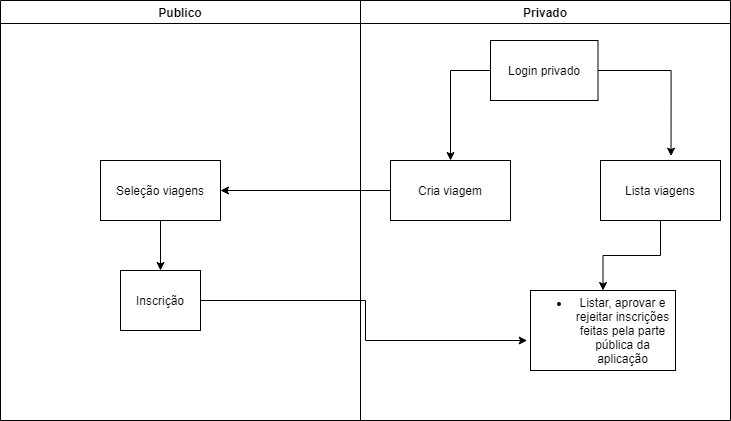

The diagram above was exported from draw.io. Its source (the exported page's mxGraphModel, read from the mxfile embedded in the PNG):
<mxGraphModel dx="1824" dy="548" grid="1" gridSize="10" guides="1" tooltips="1" connect="1" arrows="1" fold="1" page="1" pageScale="1" pageWidth="827" pageHeight="1169" math="0" shadow="0">
  <root>
    <mxCell id="0" />
    <mxCell id="1" parent="0" />
    <mxCell id="9OI0eCGbQgQjH0HPvQNg-15" value="Publico" style="swimlane;startSize=23;" vertex="1" parent="1">
      <mxGeometry x="-50" width="360" height="420" as="geometry" />
    </mxCell>
    <mxCell id="9OI0eCGbQgQjH0HPvQNg-8" style="edgeStyle=orthogonalEdgeStyle;rounded=0;orthogonalLoop=1;jettySize=auto;html=1;exitX=0.5;exitY=1;exitDx=0;exitDy=0;" edge="1" parent="9OI0eCGbQgQjH0HPvQNg-15">
      <mxGeometry relative="1" as="geometry">
        <mxPoint x="160" y="160" as="sourcePoint" />
        <mxPoint x="160" y="160" as="targetPoint" />
      </mxGeometry>
    </mxCell>
    <mxCell id="9OI0eCGbQgQjH0HPvQNg-19" value="Inscrição" style="rounded=0;whiteSpace=wrap;html=1;" vertex="1" parent="9OI0eCGbQgQjH0HPvQNg-15">
      <mxGeometry x="120" y="270" width="80" height="60" as="geometry" />
    </mxCell>
    <mxCell id="9OI0eCGbQgQjH0HPvQNg-25" style="edgeStyle=orthogonalEdgeStyle;rounded=0;orthogonalLoop=1;jettySize=auto;html=1;entryX=0.5;entryY=0;entryDx=0;entryDy=0;" edge="1" parent="9OI0eCGbQgQjH0HPvQNg-15" source="9OI0eCGbQgQjH0HPvQNg-22" target="9OI0eCGbQgQjH0HPvQNg-19">
      <mxGeometry relative="1" as="geometry" />
    </mxCell>
    <mxCell id="9OI0eCGbQgQjH0HPvQNg-22" value="Seleção viagens" style="rounded=0;whiteSpace=wrap;html=1;" vertex="1" parent="9OI0eCGbQgQjH0HPvQNg-15">
      <mxGeometry x="100" y="160" width="120" height="60" as="geometry" />
    </mxCell>
    <mxCell id="9OI0eCGbQgQjH0HPvQNg-16" value="Privado" style="swimlane;" vertex="1" parent="1">
      <mxGeometry x="310" width="370" height="420" as="geometry" />
    </mxCell>
    <mxCell id="9OI0eCGbQgQjH0HPvQNg-20" value="&lt;ul&gt;&lt;br/&gt;&lt;li&gt;Listar, aprovar e rejeitar inscrições feitas pela parte pública da aplicação&lt;/li&gt;&lt;br/&gt;&lt;/ul&gt;" style="rounded=0;whiteSpace=wrap;html=1;" vertex="1" parent="9OI0eCGbQgQjH0HPvQNg-16">
      <mxGeometry x="170" y="290" width="145" height="80" as="geometry" />
    </mxCell>
    <mxCell id="9OI0eCGbQgQjH0HPvQNg-26" value="Cria viagem" style="rounded=0;whiteSpace=wrap;html=1;" vertex="1" parent="9OI0eCGbQgQjH0HPvQNg-16">
      <mxGeometry x="30" y="160" width="120" height="60" as="geometry" />
    </mxCell>
    <mxCell id="9OI0eCGbQgQjH0HPvQNg-28" value="Login privado" style="rounded=0;whiteSpace=wrap;html=1;" vertex="1" parent="9OI0eCGbQgQjH0HPvQNg-16">
      <mxGeometry x="130" y="40" width="107.5" height="60" as="geometry" />
    </mxCell>
    <mxCell id="9OI0eCGbQgQjH0HPvQNg-34" style="edgeStyle=orthogonalEdgeStyle;rounded=0;orthogonalLoop=1;jettySize=auto;html=1;entryX=0.5;entryY=0;entryDx=0;entryDy=0;" edge="1" parent="9OI0eCGbQgQjH0HPvQNg-16" source="9OI0eCGbQgQjH0HPvQNg-29" target="9OI0eCGbQgQjH0HPvQNg-20">
      <mxGeometry relative="1" as="geometry" />
    </mxCell>
    <mxCell id="9OI0eCGbQgQjH0HPvQNg-29" value="Lista viagens" style="rounded=0;whiteSpace=wrap;html=1;" vertex="1" parent="9OI0eCGbQgQjH0HPvQNg-16">
      <mxGeometry x="240" y="160" width="120" height="60" as="geometry" />
    </mxCell>
    <mxCell id="9OI0eCGbQgQjH0HPvQNg-32" style="edgeStyle=orthogonalEdgeStyle;rounded=0;orthogonalLoop=1;jettySize=auto;html=1;entryX=0.588;entryY=-0.073;entryDx=0;entryDy=0;entryPerimeter=0;" edge="1" parent="9OI0eCGbQgQjH0HPvQNg-16" source="9OI0eCGbQgQjH0HPvQNg-28" target="9OI0eCGbQgQjH0HPvQNg-29">
      <mxGeometry relative="1" as="geometry">
        <mxPoint x="300" y="70" as="targetPoint" />
      </mxGeometry>
    </mxCell>
    <mxCell id="9OI0eCGbQgQjH0HPvQNg-31" style="edgeStyle=orthogonalEdgeStyle;rounded=0;orthogonalLoop=1;jettySize=auto;html=1;" edge="1" parent="9OI0eCGbQgQjH0HPvQNg-16" source="9OI0eCGbQgQjH0HPvQNg-28" target="9OI0eCGbQgQjH0HPvQNg-26">
      <mxGeometry relative="1" as="geometry">
        <mxPoint x="90" y="110" as="targetPoint" />
        <Array as="points">
          <mxPoint x="90" y="70" />
        </Array>
      </mxGeometry>
    </mxCell>
    <mxCell id="9OI0eCGbQgQjH0HPvQNg-27" style="edgeStyle=orthogonalEdgeStyle;rounded=0;orthogonalLoop=1;jettySize=auto;html=1;entryX=1;entryY=0.5;entryDx=0;entryDy=0;" edge="1" parent="1" source="9OI0eCGbQgQjH0HPvQNg-26" target="9OI0eCGbQgQjH0HPvQNg-22">
      <mxGeometry relative="1" as="geometry" />
    </mxCell>
    <mxCell id="9OI0eCGbQgQjH0HPvQNg-33" style="edgeStyle=orthogonalEdgeStyle;rounded=0;orthogonalLoop=1;jettySize=auto;html=1;entryX=-0.023;entryY=0.625;entryDx=0;entryDy=0;entryPerimeter=0;" edge="1" parent="1" source="9OI0eCGbQgQjH0HPvQNg-19" target="9OI0eCGbQgQjH0HPvQNg-20">
      <mxGeometry relative="1" as="geometry" />
    </mxCell>
  </root>
</mxGraphModel>